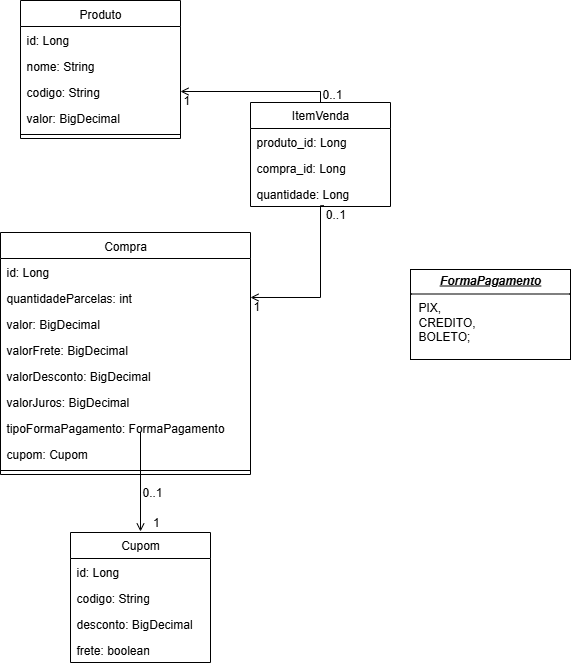

The diagram above was exported from draw.io. Its source (the exported page's mxGraphModel, read from the mxfile embedded in the PNG):
<mxGraphModel dx="1226" dy="661" grid="1" gridSize="10" guides="1" tooltips="1" connect="1" arrows="1" fold="1" page="1" pageScale="1" pageWidth="827" pageHeight="1169" math="0" shadow="0">
  <root>
    <mxCell id="WIyWlLk6GJQsqaUBKTNV-0" />
    <mxCell id="WIyWlLk6GJQsqaUBKTNV-1" parent="WIyWlLk6GJQsqaUBKTNV-0" />
    <mxCell id="zkfFHV4jXpPFQw0GAbJ--6" value="Produto" style="swimlane;fontStyle=0;align=center;verticalAlign=top;childLayout=stackLayout;horizontal=1;startSize=26;horizontalStack=0;resizeParent=1;resizeLast=0;collapsible=1;marginBottom=0;rounded=0;shadow=0;strokeWidth=1;" parent="WIyWlLk6GJQsqaUBKTNV-1" vertex="1">
      <mxGeometry x="70" y="338" width="160" height="138" as="geometry">
        <mxRectangle x="130" y="380" width="160" height="26" as="alternateBounds" />
      </mxGeometry>
    </mxCell>
    <mxCell id="zkfFHV4jXpPFQw0GAbJ--7" value="id: Long" style="text;align=left;verticalAlign=top;spacingLeft=4;spacingRight=4;overflow=hidden;rotatable=0;points=[[0,0.5],[1,0.5]];portConstraint=eastwest;" parent="zkfFHV4jXpPFQw0GAbJ--6" vertex="1">
      <mxGeometry y="26" width="160" height="26" as="geometry" />
    </mxCell>
    <mxCell id="7S30xrT-B3u-tBGlDfYa-36" value="nome: String" style="text;align=left;verticalAlign=top;spacingLeft=4;spacingRight=4;overflow=hidden;rotatable=0;points=[[0,0.5],[1,0.5]];portConstraint=eastwest;rounded=0;shadow=0;html=0;" parent="zkfFHV4jXpPFQw0GAbJ--6" vertex="1">
      <mxGeometry y="52" width="160" height="26" as="geometry" />
    </mxCell>
    <mxCell id="zkfFHV4jXpPFQw0GAbJ--8" value="codigo: String" style="text;align=left;verticalAlign=top;spacingLeft=4;spacingRight=4;overflow=hidden;rotatable=0;points=[[0,0.5],[1,0.5]];portConstraint=eastwest;rounded=0;shadow=0;html=0;" parent="zkfFHV4jXpPFQw0GAbJ--6" vertex="1">
      <mxGeometry y="78" width="160" height="26" as="geometry" />
    </mxCell>
    <mxCell id="7S30xrT-B3u-tBGlDfYa-0" value="valor: BigDecimal" style="text;align=left;verticalAlign=top;spacingLeft=4;spacingRight=4;overflow=hidden;rotatable=0;points=[[0,0.5],[1,0.5]];portConstraint=eastwest;rounded=0;shadow=0;html=0;" parent="zkfFHV4jXpPFQw0GAbJ--6" vertex="1">
      <mxGeometry y="104" width="160" height="26" as="geometry" />
    </mxCell>
    <mxCell id="zkfFHV4jXpPFQw0GAbJ--9" value="" style="line;html=1;strokeWidth=1;align=left;verticalAlign=middle;spacingTop=-1;spacingLeft=3;spacingRight=3;rotatable=0;labelPosition=right;points=[];portConstraint=eastwest;" parent="zkfFHV4jXpPFQw0GAbJ--6" vertex="1">
      <mxGeometry y="130" width="160" height="8" as="geometry" />
    </mxCell>
    <mxCell id="zkfFHV4jXpPFQw0GAbJ--13" value="Compra" style="swimlane;fontStyle=0;align=center;verticalAlign=top;childLayout=stackLayout;horizontal=1;startSize=26;horizontalStack=0;resizeParent=1;resizeLast=0;collapsible=1;marginBottom=0;rounded=0;shadow=0;strokeWidth=1;" parent="WIyWlLk6GJQsqaUBKTNV-1" vertex="1">
      <mxGeometry x="50" y="570" width="250" height="242" as="geometry">
        <mxRectangle x="340" y="380" width="170" height="26" as="alternateBounds" />
      </mxGeometry>
    </mxCell>
    <mxCell id="zkfFHV4jXpPFQw0GAbJ--14" value="id: Long" style="text;align=left;verticalAlign=top;spacingLeft=4;spacingRight=4;overflow=hidden;rotatable=0;points=[[0,0.5],[1,0.5]];portConstraint=eastwest;" parent="zkfFHV4jXpPFQw0GAbJ--13" vertex="1">
      <mxGeometry y="26" width="250" height="26" as="geometry" />
    </mxCell>
    <mxCell id="7S30xrT-B3u-tBGlDfYa-37" value="quantidadeParcelas: int" style="text;align=left;verticalAlign=top;spacingLeft=4;spacingRight=4;overflow=hidden;rotatable=0;points=[[0,0.5],[1,0.5]];portConstraint=eastwest;" parent="zkfFHV4jXpPFQw0GAbJ--13" vertex="1">
      <mxGeometry y="52" width="250" height="26" as="geometry" />
    </mxCell>
    <mxCell id="7S30xrT-B3u-tBGlDfYa-2" value="valor: BigDecimal" style="text;align=left;verticalAlign=top;spacingLeft=4;spacingRight=4;overflow=hidden;rotatable=0;points=[[0,0.5],[1,0.5]];portConstraint=eastwest;" parent="zkfFHV4jXpPFQw0GAbJ--13" vertex="1">
      <mxGeometry y="78" width="250" height="26" as="geometry" />
    </mxCell>
    <mxCell id="7S30xrT-B3u-tBGlDfYa-40" value="valorFrete: BigDecimal" style="text;align=left;verticalAlign=top;spacingLeft=4;spacingRight=4;overflow=hidden;rotatable=0;points=[[0,0.5],[1,0.5]];portConstraint=eastwest;" parent="zkfFHV4jXpPFQw0GAbJ--13" vertex="1">
      <mxGeometry y="104" width="250" height="26" as="geometry" />
    </mxCell>
    <mxCell id="7S30xrT-B3u-tBGlDfYa-41" value="valorDesconto: BigDecimal" style="text;align=left;verticalAlign=top;spacingLeft=4;spacingRight=4;overflow=hidden;rotatable=0;points=[[0,0.5],[1,0.5]];portConstraint=eastwest;" parent="zkfFHV4jXpPFQw0GAbJ--13" vertex="1">
      <mxGeometry y="130" width="250" height="26" as="geometry" />
    </mxCell>
    <mxCell id="7S30xrT-B3u-tBGlDfYa-42" value="valorJuros: BigDecimal" style="text;align=left;verticalAlign=top;spacingLeft=4;spacingRight=4;overflow=hidden;rotatable=0;points=[[0,0.5],[1,0.5]];portConstraint=eastwest;" parent="zkfFHV4jXpPFQw0GAbJ--13" vertex="1">
      <mxGeometry y="156" width="250" height="26" as="geometry" />
    </mxCell>
    <mxCell id="7S30xrT-B3u-tBGlDfYa-3" value="tipoFormaPagamento: FormaPagamento" style="text;align=left;verticalAlign=top;spacingLeft=4;spacingRight=4;overflow=hidden;rotatable=0;points=[[0,0.5],[1,0.5]];portConstraint=eastwest;" parent="zkfFHV4jXpPFQw0GAbJ--13" vertex="1">
      <mxGeometry y="182" width="250" height="26" as="geometry" />
    </mxCell>
    <mxCell id="7S30xrT-B3u-tBGlDfYa-27" value="cupom: Cupom" style="text;align=left;verticalAlign=top;spacingLeft=4;spacingRight=4;overflow=hidden;rotatable=0;points=[[0,0.5],[1,0.5]];portConstraint=eastwest;" parent="zkfFHV4jXpPFQw0GAbJ--13" vertex="1">
      <mxGeometry y="208" width="250" height="26" as="geometry" />
    </mxCell>
    <mxCell id="zkfFHV4jXpPFQw0GAbJ--15" value="" style="line;html=1;strokeWidth=1;align=left;verticalAlign=middle;spacingTop=-1;spacingLeft=3;spacingRight=3;rotatable=0;labelPosition=right;points=[];portConstraint=eastwest;" parent="zkfFHV4jXpPFQw0GAbJ--13" vertex="1">
      <mxGeometry y="234" width="250" height="8" as="geometry" />
    </mxCell>
    <mxCell id="7S30xrT-B3u-tBGlDfYa-6" value="&lt;p style=&quot;margin:0px;margin-top:4px;text-align:center;text-decoration:underline;&quot;&gt;&lt;b&gt;&lt;i&gt;FormaPagamento&lt;/i&gt;&lt;/b&gt;&lt;/p&gt;&lt;hr size=&quot;1&quot; style=&quot;border-style:solid;&quot;&gt;&lt;p style=&quot;margin:0px;margin-left:8px;&quot;&gt;PIX,&lt;/p&gt;&lt;p style=&quot;margin:0px;margin-left:8px;&quot;&gt;CREDITO,&lt;/p&gt;&lt;p style=&quot;margin:0px;margin-left:8px;&quot;&gt;BOLETO;&lt;/p&gt;&lt;p style=&quot;margin:0px;margin-left:8px;&quot;&gt;&lt;br&gt;&lt;/p&gt;" style="verticalAlign=top;align=left;overflow=fill;html=1;whiteSpace=wrap;" parent="WIyWlLk6GJQsqaUBKTNV-1" vertex="1">
      <mxGeometry x="460" y="607" width="160" height="90" as="geometry" />
    </mxCell>
    <mxCell id="7S30xrT-B3u-tBGlDfYa-8" value="ItemVenda" style="swimlane;fontStyle=0;childLayout=stackLayout;horizontal=1;startSize=26;fillColor=none;horizontalStack=0;resizeParent=1;resizeParentMax=0;resizeLast=0;collapsible=1;marginBottom=0;whiteSpace=wrap;html=1;" parent="WIyWlLk6GJQsqaUBKTNV-1" vertex="1">
      <mxGeometry x="300" y="440" width="140" height="104" as="geometry" />
    </mxCell>
    <mxCell id="7S30xrT-B3u-tBGlDfYa-9" value="produto_id: Long" style="text;strokeColor=none;fillColor=none;align=left;verticalAlign=top;spacingLeft=4;spacingRight=4;overflow=hidden;rotatable=0;points=[[0,0.5],[1,0.5]];portConstraint=eastwest;whiteSpace=wrap;html=1;" parent="7S30xrT-B3u-tBGlDfYa-8" vertex="1">
      <mxGeometry y="26" width="140" height="26" as="geometry" />
    </mxCell>
    <mxCell id="7S30xrT-B3u-tBGlDfYa-10" value="compra_id: Long" style="text;strokeColor=none;fillColor=none;align=left;verticalAlign=top;spacingLeft=4;spacingRight=4;overflow=hidden;rotatable=0;points=[[0,0.5],[1,0.5]];portConstraint=eastwest;whiteSpace=wrap;html=1;" parent="7S30xrT-B3u-tBGlDfYa-8" vertex="1">
      <mxGeometry y="52" width="140" height="26" as="geometry" />
    </mxCell>
    <mxCell id="7S30xrT-B3u-tBGlDfYa-11" value="quantidade: Long" style="text;strokeColor=none;fillColor=none;align=left;verticalAlign=top;spacingLeft=4;spacingRight=4;overflow=hidden;rotatable=0;points=[[0,0.5],[1,0.5]];portConstraint=eastwest;whiteSpace=wrap;html=1;" parent="7S30xrT-B3u-tBGlDfYa-8" vertex="1">
      <mxGeometry y="78" width="140" height="26" as="geometry" />
    </mxCell>
    <mxCell id="7S30xrT-B3u-tBGlDfYa-16" value="" style="endArrow=open;shadow=0;strokeWidth=1;rounded=0;endFill=1;edgeStyle=orthogonalEdgeStyle;entryX=1;entryY=0.5;entryDx=0;entryDy=0;exitX=0.524;exitY=0.968;exitDx=0;exitDy=0;exitPerimeter=0;" parent="WIyWlLk6GJQsqaUBKTNV-1" source="7S30xrT-B3u-tBGlDfYa-11" edge="1">
      <mxGeometry x="0.5" y="41" relative="1" as="geometry">
        <mxPoint x="370" y="550" as="sourcePoint" />
        <mxPoint x="300" y="634.99" as="targetPoint" />
        <mxPoint x="-40" y="32" as="offset" />
        <Array as="points">
          <mxPoint x="370" y="543" />
          <mxPoint x="370" y="635" />
        </Array>
      </mxGeometry>
    </mxCell>
    <mxCell id="7S30xrT-B3u-tBGlDfYa-17" value="0..1" style="resizable=0;align=left;verticalAlign=bottom;labelBackgroundColor=none;fontSize=12;" parent="7S30xrT-B3u-tBGlDfYa-16" connectable="0" vertex="1">
      <mxGeometry x="-1" relative="1" as="geometry">
        <mxPoint y="17" as="offset" />
      </mxGeometry>
    </mxCell>
    <mxCell id="7S30xrT-B3u-tBGlDfYa-18" value="1" style="resizable=0;align=right;verticalAlign=bottom;labelBackgroundColor=none;fontSize=12;" parent="7S30xrT-B3u-tBGlDfYa-16" connectable="0" vertex="1">
      <mxGeometry x="1" relative="1" as="geometry">
        <mxPoint x="10" y="17" as="offset" />
      </mxGeometry>
    </mxCell>
    <mxCell id="7S30xrT-B3u-tBGlDfYa-20" value="" style="endArrow=open;shadow=0;strokeWidth=1;rounded=0;endFill=1;edgeStyle=orthogonalEdgeStyle;elbow=vertical;exitX=0.5;exitY=0;exitDx=0;exitDy=0;entryX=1;entryY=0.5;entryDx=0;entryDy=0;" parent="WIyWlLk6GJQsqaUBKTNV-1" source="7S30xrT-B3u-tBGlDfYa-8" target="zkfFHV4jXpPFQw0GAbJ--8" edge="1">
      <mxGeometry x="0.5" y="41" relative="1" as="geometry">
        <mxPoint x="410" y="423.5" as="sourcePoint" />
        <mxPoint x="240" y="420" as="targetPoint" />
        <mxPoint x="-40" y="32" as="offset" />
      </mxGeometry>
    </mxCell>
    <mxCell id="7S30xrT-B3u-tBGlDfYa-21" value="0..1" style="resizable=0;align=left;verticalAlign=bottom;labelBackgroundColor=none;fontSize=12;" parent="7S30xrT-B3u-tBGlDfYa-20" connectable="0" vertex="1">
      <mxGeometry x="-1" relative="1" as="geometry">
        <mxPoint as="offset" />
      </mxGeometry>
    </mxCell>
    <mxCell id="7S30xrT-B3u-tBGlDfYa-22" value="1" style="resizable=0;align=right;verticalAlign=bottom;labelBackgroundColor=none;fontSize=12;" parent="7S30xrT-B3u-tBGlDfYa-20" connectable="0" vertex="1">
      <mxGeometry x="1" relative="1" as="geometry">
        <mxPoint x="10" y="17" as="offset" />
      </mxGeometry>
    </mxCell>
    <mxCell id="7S30xrT-B3u-tBGlDfYa-28" value="Cupom" style="swimlane;fontStyle=0;childLayout=stackLayout;horizontal=1;startSize=26;fillColor=none;horizontalStack=0;resizeParent=1;resizeParentMax=0;resizeLast=0;collapsible=1;marginBottom=0;whiteSpace=wrap;html=1;" parent="WIyWlLk6GJQsqaUBKTNV-1" vertex="1">
      <mxGeometry x="120" y="870" width="140" height="130" as="geometry" />
    </mxCell>
    <mxCell id="7S30xrT-B3u-tBGlDfYa-29" value="id: Long" style="text;strokeColor=none;fillColor=none;align=left;verticalAlign=top;spacingLeft=4;spacingRight=4;overflow=hidden;rotatable=0;points=[[0,0.5],[1,0.5]];portConstraint=eastwest;whiteSpace=wrap;html=1;" parent="7S30xrT-B3u-tBGlDfYa-28" vertex="1">
      <mxGeometry y="26" width="140" height="26" as="geometry" />
    </mxCell>
    <mxCell id="7S30xrT-B3u-tBGlDfYa-30" value="codigo: String" style="text;strokeColor=none;fillColor=none;align=left;verticalAlign=top;spacingLeft=4;spacingRight=4;overflow=hidden;rotatable=0;points=[[0,0.5],[1,0.5]];portConstraint=eastwest;whiteSpace=wrap;html=1;" parent="7S30xrT-B3u-tBGlDfYa-28" vertex="1">
      <mxGeometry y="52" width="140" height="26" as="geometry" />
    </mxCell>
    <mxCell id="7S30xrT-B3u-tBGlDfYa-38" value="desconto: BigDecimal" style="text;strokeColor=none;fillColor=none;align=left;verticalAlign=top;spacingLeft=4;spacingRight=4;overflow=hidden;rotatable=0;points=[[0,0.5],[1,0.5]];portConstraint=eastwest;whiteSpace=wrap;html=1;" parent="7S30xrT-B3u-tBGlDfYa-28" vertex="1">
      <mxGeometry y="78" width="140" height="26" as="geometry" />
    </mxCell>
    <mxCell id="7S30xrT-B3u-tBGlDfYa-39" value="frete: boolean" style="text;strokeColor=none;fillColor=none;align=left;verticalAlign=top;spacingLeft=4;spacingRight=4;overflow=hidden;rotatable=0;points=[[0,0.5],[1,0.5]];portConstraint=eastwest;whiteSpace=wrap;html=1;" parent="7S30xrT-B3u-tBGlDfYa-28" vertex="1">
      <mxGeometry y="104" width="140" height="26" as="geometry" />
    </mxCell>
    <mxCell id="7S30xrT-B3u-tBGlDfYa-32" value="" style="endArrow=open;shadow=0;strokeWidth=1;rounded=0;endFill=1;edgeStyle=orthogonalEdgeStyle;exitX=0.56;exitY=0.5;exitDx=0;exitDy=0;exitPerimeter=0;" parent="WIyWlLk6GJQsqaUBKTNV-1" source="zkfFHV4jXpPFQw0GAbJ--15" edge="1">
      <mxGeometry x="0.5" y="41" relative="1" as="geometry">
        <mxPoint x="180" y="740" as="sourcePoint" />
        <mxPoint x="190" y="869" as="targetPoint" />
        <mxPoint x="-40" y="32" as="offset" />
        <Array as="points">
          <mxPoint x="190" y="770" />
          <mxPoint x="190" y="770" />
        </Array>
      </mxGeometry>
    </mxCell>
    <mxCell id="7S30xrT-B3u-tBGlDfYa-33" value="0..1" style="resizable=0;align=left;verticalAlign=bottom;labelBackgroundColor=none;fontSize=12;" parent="7S30xrT-B3u-tBGlDfYa-32" connectable="0" vertex="1">
      <mxGeometry x="-1" relative="1" as="geometry">
        <mxPoint y="30" as="offset" />
      </mxGeometry>
    </mxCell>
    <mxCell id="7S30xrT-B3u-tBGlDfYa-34" value="1" style="resizable=0;align=right;verticalAlign=bottom;labelBackgroundColor=none;fontSize=12;" parent="7S30xrT-B3u-tBGlDfYa-32" connectable="0" vertex="1">
      <mxGeometry x="1" relative="1" as="geometry">
        <mxPoint x="20" as="offset" />
      </mxGeometry>
    </mxCell>
  </root>
</mxGraphModel>